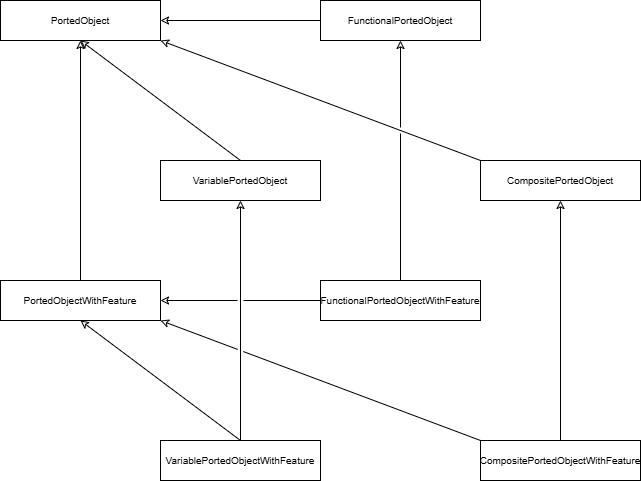

The diagram above was exported from draw.io. Its source (the exported page's mxGraphModel, read from the mxfile embedded in the PNG):
<mxGraphModel dx="1028" dy="611" grid="1" gridSize="10" guides="1" tooltips="1" connect="1" arrows="1" fold="1" page="1" pageScale="1" pageWidth="827" pageHeight="1169" math="0" shadow="0">
  <root>
    <mxCell id="0" />
    <mxCell id="1" parent="0" />
    <mxCell id="2" style="rounded=0;orthogonalLoop=1;jettySize=auto;html=1;exitX=0.5;exitY=1;exitDx=0;exitDy=0;entryX=0.5;entryY=0;entryDx=0;entryDy=0;fontSize=10;startArrow=classic;startFill=0;endArrow=none;" edge="1" source="6" target="8" parent="1">
      <mxGeometry relative="1" as="geometry" />
    </mxCell>
    <mxCell id="3" style="edgeStyle=orthogonalEdgeStyle;rounded=0;orthogonalLoop=1;jettySize=auto;html=1;exitX=1;exitY=0.5;exitDx=0;exitDy=0;entryX=0;entryY=0.5;entryDx=0;entryDy=0;fontSize=10;startArrow=classic;startFill=0;endArrow=none;" edge="1" source="6" target="10" parent="1">
      <mxGeometry relative="1" as="geometry" />
    </mxCell>
    <mxCell id="4" style="rounded=0;orthogonalLoop=1;jettySize=auto;html=1;exitX=1;exitY=1;exitDx=0;exitDy=0;entryX=0;entryY=0;entryDx=0;entryDy=0;jumpStyle=gap;fontSize=10;startArrow=classic;startFill=0;endArrow=none;" edge="1" source="6" target="12" parent="1">
      <mxGeometry relative="1" as="geometry" />
    </mxCell>
    <mxCell id="5" style="edgeStyle=none;shape=connector;rounded=0;orthogonalLoop=1;jettySize=auto;html=1;exitX=0.5;exitY=1;exitDx=0;exitDy=0;entryX=0.5;entryY=0;entryDx=0;entryDy=0;strokeColor=default;align=center;verticalAlign=middle;fontFamily=Helvetica;fontSize=10;fontColor=default;labelBackgroundColor=default;endArrow=none;startArrow=classic;startFill=0;" edge="1" source="6" target="14" parent="1">
      <mxGeometry relative="1" as="geometry" />
    </mxCell>
    <mxCell id="6" value="PortedObject" style="rounded=0;whiteSpace=wrap;html=1;fontSize=10;" vertex="1" parent="1">
      <mxGeometry x="120" y="40" width="160" height="40" as="geometry" />
    </mxCell>
    <mxCell id="7" style="edgeStyle=none;shape=connector;rounded=0;orthogonalLoop=1;jettySize=auto;html=1;exitX=0.5;exitY=1;exitDx=0;exitDy=0;strokeColor=default;align=center;verticalAlign=middle;fontFamily=Helvetica;fontSize=10;fontColor=default;labelBackgroundColor=default;endArrow=none;startArrow=classic;startFill=0;" edge="1" source="8" parent="1">
      <mxGeometry relative="1" as="geometry">
        <mxPoint x="360" y="480" as="targetPoint" />
      </mxGeometry>
    </mxCell>
    <mxCell id="8" value="VariablePortedObject" style="rounded=0;whiteSpace=wrap;html=1;fontSize=10;" vertex="1" parent="1">
      <mxGeometry x="280" y="200" width="160" height="40" as="geometry" />
    </mxCell>
    <mxCell id="9" style="edgeStyle=none;shape=connector;rounded=0;orthogonalLoop=1;jettySize=auto;html=1;exitX=0.5;exitY=1;exitDx=0;exitDy=0;entryX=0.5;entryY=0;entryDx=0;entryDy=0;strokeColor=default;align=center;verticalAlign=middle;fontFamily=Helvetica;fontSize=10;fontColor=default;labelBackgroundColor=default;endArrow=none;jumpStyle=gap;startArrow=classic;startFill=0;" edge="1" source="10" target="15" parent="1">
      <mxGeometry relative="1" as="geometry" />
    </mxCell>
    <mxCell id="10" value="FunctionalPortedObject" style="rounded=0;whiteSpace=wrap;html=1;fontSize=10;" vertex="1" parent="1">
      <mxGeometry x="440" y="40" width="160" height="40" as="geometry" />
    </mxCell>
    <mxCell id="11" style="edgeStyle=none;shape=connector;rounded=0;orthogonalLoop=1;jettySize=auto;html=1;exitX=0.5;exitY=1;exitDx=0;exitDy=0;entryX=0.5;entryY=0;entryDx=0;entryDy=0;strokeColor=default;align=center;verticalAlign=middle;fontFamily=Helvetica;fontSize=10;fontColor=default;labelBackgroundColor=default;endArrow=none;startArrow=classic;startFill=0;" edge="1" source="12" target="17" parent="1">
      <mxGeometry relative="1" as="geometry" />
    </mxCell>
    <mxCell id="12" value="CompositePortedObject" style="rounded=0;whiteSpace=wrap;html=1;fontSize=10;" vertex="1" parent="1">
      <mxGeometry x="600" y="200" width="160" height="40" as="geometry" />
    </mxCell>
    <mxCell id="13" style="edgeStyle=none;shape=connector;rounded=0;orthogonalLoop=1;jettySize=auto;html=1;exitX=0.5;exitY=1;exitDx=0;exitDy=0;entryX=0.5;entryY=0;entryDx=0;entryDy=0;strokeColor=default;align=center;verticalAlign=middle;fontFamily=Helvetica;fontSize=10;fontColor=default;labelBackgroundColor=default;endArrow=none;startArrow=classic;startFill=0;" edge="1" source="14" target="16" parent="1">
      <mxGeometry relative="1" as="geometry" />
    </mxCell>
    <mxCell id="14" value="PortedObjectWithFeature" style="rounded=0;whiteSpace=wrap;html=1;fontSize=10;" vertex="1" parent="1">
      <mxGeometry x="120" y="320" width="160" height="40" as="geometry" />
    </mxCell>
    <mxCell id="15" value="FunctionalPortedObjectWithFeature" style="rounded=0;whiteSpace=wrap;html=1;fontSize=10;" vertex="1" parent="1">
      <mxGeometry x="440" y="320" width="160" height="40" as="geometry" />
    </mxCell>
    <mxCell id="16" value="VariablePortedObjectWithFeature" style="rounded=0;whiteSpace=wrap;html=1;fontSize=10;" vertex="1" parent="1">
      <mxGeometry x="280" y="480" width="160" height="40" as="geometry" />
    </mxCell>
    <mxCell id="17" value="Composite&lt;span style=&quot;background-color: transparent; color: light-dark(rgb(0, 0, 0), rgb(255, 255, 255));&quot;&gt;PortedObjectWithFeature&lt;/span&gt;" style="rounded=0;whiteSpace=wrap;html=1;fontSize=10;" vertex="1" parent="1">
      <mxGeometry x="600" y="480" width="160" height="40" as="geometry" />
    </mxCell>
    <mxCell id="18" style="edgeStyle=none;shape=connector;rounded=0;orthogonalLoop=1;jettySize=auto;html=1;exitX=1;exitY=0.5;exitDx=0;exitDy=0;entryX=0;entryY=0.5;entryDx=0;entryDy=0;strokeColor=default;align=center;verticalAlign=middle;fontFamily=Helvetica;fontSize=10;fontColor=default;labelBackgroundColor=default;endArrow=none;jumpStyle=gap;startArrow=classic;startFill=0;" edge="1" source="14" target="15" parent="1">
      <mxGeometry relative="1" as="geometry" />
    </mxCell>
    <mxCell id="19" style="edgeStyle=none;shape=connector;rounded=0;orthogonalLoop=1;jettySize=auto;html=1;exitX=1;exitY=1;exitDx=0;exitDy=0;entryX=0;entryY=0;entryDx=0;entryDy=0;strokeColor=default;align=center;verticalAlign=middle;fontFamily=Helvetica;fontSize=10;fontColor=default;labelBackgroundColor=default;endArrow=none;jumpStyle=gap;startArrow=classic;startFill=0;" edge="1" source="14" target="17" parent="1">
      <mxGeometry relative="1" as="geometry" />
    </mxCell>
  </root>
</mxGraphModel>